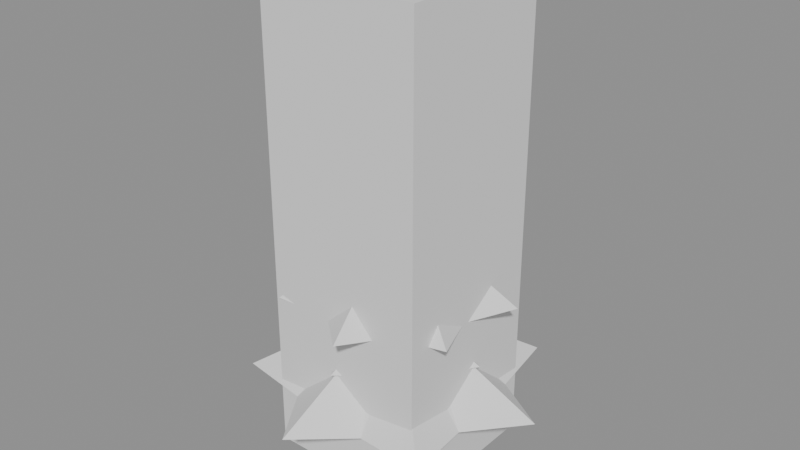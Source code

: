 # Source: model.blend  (saved by Blender 5.2.45; exported with 4.5.12 LTS)
import bpy
from mathutils import Matrix  # noqa: F401  (used for matrix-valued properties, if any)

bpy.ops.wm.read_factory_settings(use_empty=True)
scene = bpy.context.scene
scene.name = 'Scene'

# ---- meshes
me_trunk__barkbrown = bpy.data.meshes.new('Trunk__BarkBrown')
me_trunk__barkbrown.from_pydata([(0.0, 0.275, 0.0), (0.0, 0.275, 6.8), (0.2382, 0.1375, 0.0), (0.2382, 0.1375, 6.8), (0.2382, -0.1375, 0.0), (0.2382, -0.1375, 6.8), (0.0, -0.275, 0.0), (0.0, -0.275, 6.8), (-0.2382, -0.1375, 0.0), (-0.2382, -0.1375, 6.8), (-0.2382, 0.1375, 0.0), (-0.2382, 0.1375, 6.8)], [], [(0, 1, 3, 2), (2, 3, 5, 4), (4, 5, 7, 6), (6, 7, 9, 8), (3, 1, 11, 9, 7, 5), (8, 9, 11, 10), (10, 11, 1, 0), (0, 2, 4, 6, 8, 10)])
_uv = me_trunk__barkbrown.uv_layers.new(name='UVMap')
_uv.uv.foreach_set('vector', [1.0, 0.5, 1.0, 1.0, 0.8333, 1.0, 0.8333, 0.5, 0.8333, 0.5, 0.8333, 1.0, 0.6667, 1.0, 0.6667, 0.5, 0.6667, 0.5, 0.6667, 1.0, 0.5, 1.0, 0.5, 0.5, 0.5, 0.5, 0.5, 1.0, 0.3333, 1.0, 0.3333, 0.5, 0.4578, 0.37, 0.25, 0.49, 0.04215, 0.37, 0.04215, 0.13, 0.25, 0.01, 0.4578, 0.13, 0.3333, 0.5, 0.3333, 1.0, 0.1667, 1.0, 0.1667, 0.5, 0.1667, 0.5, 0.1667, 1.0, -8.941e-08, 1.0, -8.941e-08, 0.5, 0.75, 0.49, 0.9578, 0.37, 0.9578, 0.13, 0.75, 0.01, 0.5422, 0.13, 0.5422, 0.37])
me_trunk__barkbrown.update()
me_rootflare__barkbrownshade = bpy.data.meshes.new('RootFlare__BarkBrownShade')
me_rootflare__barkbrownshade.from_pydata([(0.0, 0.5, 0.0), (0.0, 0.275, 0.32), (0.433, 0.25, 0.0), (0.2382, 0.1375, 0.32), (0.433, -0.25, 0.0), (0.2382, -0.1375, 0.32), (0.0, -0.5, 0.0), (0.0, -0.275, 0.32), (-0.433, -0.25, 0.0), (-0.2382, -0.1375, 0.32), (-0.433, 0.25, 0.0), (-0.2382, 0.1375, 0.32)], [], [(0, 1, 3, 2), (2, 3, 5, 4), (4, 5, 7, 6), (6, 7, 9, 8), (3, 1, 11, 9, 7, 5), (8, 9, 11, 10), (10, 11, 1, 0), (0, 2, 4, 6, 8, 10)])
_uv = me_rootflare__barkbrownshade.uv_layers.new(name='UVMap')
_uv.uv.foreach_set('vector', [1.0, 0.5, 1.0, 1.0, 0.8333, 1.0, 0.8333, 0.5, 0.8333, 0.5, 0.8333, 1.0, 0.6667, 1.0, 0.6667, 0.5, 0.6667, 0.5, 0.6667, 1.0, 0.5, 1.0, 0.5, 0.5, 0.5, 0.5, 0.5, 1.0, 0.3333, 1.0, 0.3333, 0.5, 0.4578, 0.37, 0.25, 0.49, 0.04215, 0.37, 0.04215, 0.13, 0.25, 0.01, 0.4578, 0.13, 0.3333, 0.5, 0.3333, 1.0, 0.1667, 1.0, 0.1667, 0.5, 0.1667, 0.5, 0.1667, 1.0, -8.941e-08, 1.0, -8.941e-08, 0.5, 0.75, 0.49, 0.9578, 0.37, 0.9578, 0.13, 0.75, 0.01, 0.5422, 0.13, 0.5422, 0.37])
me_rootflare__barkbrownshade.update()
me_needlescore__needlesageshade = bpy.data.meshes.new('NeedlesCore__NeedleSageShade')
me_needlescore__needlesageshade.from_pydata([(0.0, 1.375, 0.9619), (0.9723, 0.9723, 0.9619), (1.375, 0.0, 0.9619), (0.9723, -0.9723, 0.9619), (0.0, -1.375, 0.9619), (-0.9723, -0.9723, 0.9619), (-1.375, 0.0, 0.9619), (-0.9723, 0.9723, 0.9619), (0.0, 0.0, 2.438), (0.0, 1.054, 2.589), (0.7454, 0.7454, 2.589), (1.054, 0.0, 2.589), (0.7454, -0.7454, 2.589), (0.0, -1.054, 2.589), (-0.7454, -0.7454, 2.589), (-1.054, 0.0, 2.589), (-0.7454, 0.7454, 2.589), (0.0, 0.0, 4.065), (0.0, 0.7333, 4.217), (0.5185, 0.5185, 4.217), (0.7333, 0.0, 4.217), (0.5185, -0.5185, 4.217), (0.0, -0.7333, 4.217), (-0.5185, -0.5185, 4.217), (-0.7333, 0.0, 4.217), (-0.5185, 0.5185, 4.217), (0.0, 0.0, 5.693), (0.0, 0.4125, 5.844), (0.2917, 0.2917, 5.844), (0.4125, 0.0, 5.844), (0.2917, -0.2917, 5.844), (0.0, -0.4125, 5.844), (-0.2917, -0.2917, 5.844), (-0.4125, 0.0, 5.844), (-0.2917, 0.2917, 5.844), (0.0, 0.0, 7.32)], [], [(0, 8, 1), (1, 8, 2), (2, 8, 3), (3, 8, 4), (4, 8, 5), (5, 8, 6), (0, 1, 2, 3, 4, 5, 6, 7), (6, 8, 7), (7, 8, 0), (9, 17, 10), (10, 17, 11), (11, 17, 12), (12, 17, 13), (13, 17, 14), (14, 17, 15), (9, 10, 11, 12, 13, 14, 15, 16), (15, 17, 16), (16, 17, 9), (18, 26, 19), (19, 26, 20), (20, 26, 21), (21, 26, 22), (22, 26, 23), (23, 26, 24), (18, 19, 20, 21, 22, 23, 24, 25), (24, 26, 25), (25, 26, 18), (27, 35, 28), (28, 35, 29), (29, 35, 30), (30, 35, 31), (31, 35, 32), (32, 35, 33), (27, 28, 29, 30, 31, 32, 33, 34), (33, 35, 34), (34, 35, 27)])
_uv = me_needlescore__needlesageshade.uv_layers.new(name='UVMap')
_uv.uv.foreach_set('vector', [0.25, 0.49, 0.25, 0.25, 0.4197, 0.4197, 0.4197, 0.4197, 0.25, 0.25, 0.49, 0.25, 0.49, 0.25, 0.25, 0.25, 0.4197, 0.08029, 0.4197, 0.08029, 0.25, 0.25, 0.25, 0.01, 0.25, 0.01, 0.25, 0.25, 0.08029, 0.08029, 0.08029, 0.08029, 0.25, 0.25, 0.01, 0.25, 0.75, 0.49, 0.9197, 0.4197, 0.99, 0.25, 0.9197, 0.08029, 0.75, 0.01, 0.5803, 0.08029, 0.51, 0.25, 0.5803, 0.4197, 0.01, 0.25, 0.25, 0.25, 0.08029, 0.4197, 0.08029, 0.4197, 0.25, 0.25, 0.25, 0.49, 0.25, 0.49, 0.25, 0.25, 0.4197, 0.4197, 0.4197, 0.4197, 0.25, 0.25, 0.49, 0.25, 0.49, 0.25, 0.25, 0.25, 0.4197, 0.08029, 0.4197, 0.08029, 0.25, 0.25, 0.25, 0.01, 0.25, 0.01, 0.25, 0.25, 0.08029, 0.08029, 0.08029, 0.08029, 0.25, 0.25, 0.01, 0.25, 0.75, 0.49, 0.9197, 0.4197, 0.99, 0.25, 0.9197, 0.08029, 0.75, 0.01, 0.5803, 0.08029, 0.51, 0.25, 0.5803, 0.4197, 0.01, 0.25, 0.25, 0.25, 0.08029, 0.4197, 0.08029, 0.4197, 0.25, 0.25, 0.25, 0.49, 0.25, 0.49, 0.25, 0.25, 0.4197, 0.4197, 0.4197, 0.4197, 0.25, 0.25, 0.49, 0.25, 0.49, 0.25, 0.25, 0.25, 0.4197, 0.08029, 0.4197, 0.08029, 0.25, 0.25, 0.25, 0.01, 0.25, 0.01, 0.25, 0.25, 0.08029, 0.08029, 0.08029, 0.08029, 0.25, 0.25, 0.01, 0.25, 0.75, 0.49, 0.9197, 0.4197, 0.99, 0.25, 0.9197, 0.08029, 0.75, 0.01, 0.5803, 0.08029, 0.51, 0.25, 0.5803, 0.4197, 0.01, 0.25, 0.25, 0.25, 0.08029, 0.4197, 0.08029, 0.4197, 0.25, 0.25, 0.25, 0.49, 0.25, 0.49, 0.25, 0.25, 0.4197, 0.4197, 0.4197, 0.4197, 0.25, 0.25, 0.49, 0.25, 0.49, 0.25, 0.25, 0.25, 0.4197, 0.08029, 0.4197, 0.08029, 0.25, 0.25, 0.25, 0.01, 0.25, 0.01, 0.25, 0.25, 0.08029, 0.08029, 0.08029, 0.08029, 0.25, 0.25, 0.01, 0.25, 0.75, 0.49, 0.9197, 0.4197, 0.99, 0.25, 0.9197, 0.08029, 0.75, 0.01, 0.5803, 0.08029, 0.51, 0.25, 0.5803, 0.4197, 0.01, 0.25, 0.25, 0.25, 0.08029, 0.4197, 0.08029, 0.4197, 0.25, 0.25, 0.25, 0.49])
me_needlescore__needlesageshade.update()
me_needles__needlesage = bpy.data.meshes.new('Needles__NeedleSage')
me_needles__needlesage.from_pydata([(2.482, 0.2997, 1.173), (1.474, 0.9428, 1.12), (1.313, 2.127, 1.173), (0.1821, 1.741, 1.12), (-0.8445, 2.353, 1.173), (-1.247, 1.228, 1.12), (-2.366, 0.8069, 1.173), (-1.737, -0.2098, 1.12), (-2.106, -1.347, 1.173), (-0.9192, -1.489, 1.12), (-0.2601, -2.486, 1.173), (0.5911, -1.647, 1.12), (1.782, -1.754, 1.173), (1.656, -0.5648, 1.12), (0.3723, 0.04495, 2.438), (0.197, 0.3191, 2.438), (-0.1267, 0.353, 2.438), (-0.3549, 0.121, 2.438), (-0.3159, -0.202, 2.438), (-0.03902, -0.373, 2.438), (0.2673, -0.263, 2.438), (1.778, 0.7166, 2.8), (0.9035, 0.9919, 2.747), (0.5481, 1.837, 2.8), (-0.2121, 1.325, 2.747), (-1.094, 1.574, 2.8), (-1.168, 0.6601, 2.747), (-1.913, 0.1257, 2.8), (-1.244, -0.5016, 2.747), (-1.291, -1.417, 2.8), (-0.3837, -1.286, 2.747), (0.3031, -1.893, 2.8), (0.7659, -1.102, 2.747), (1.669, -0.943, 2.8), (1.339, -0.08797, 2.747), (0.2666, 0.1075, 4.065), (0.08221, 0.2755, 4.065), (-0.1641, 0.236, 4.065), (-0.2869, 0.01885, 4.065), (-0.1936, -0.2125, 4.065), (0.04546, -0.2839, 4.065), (0.2503, -0.1415, 4.065), (0.962, 0.9232, 4.428), (0.3263, 0.8744, 4.375), (-0.122, 1.328, 4.428), (-0.4802, 0.8003, 4.375), (-1.114, 0.7324, 4.428), (-0.9251, 0.1235, 4.375), (-1.267, -0.4144, 4.428), (-0.6734, -0.6463, 4.375), (-0.4661, -1.249, 4.428), (0.08542, -0.9294, 4.375), (0.686, -1.143, 4.428), (0.7799, -0.5127, 4.375), (1.322, -0.1765, 4.428), (0.8871, 0.2901, 4.375), (0.1443, 0.1385, 5.693), (-0.0183, 0.1992, 5.693), (-0.1671, 0.1099, 5.693), (-0.1901, -0.06216, 5.693), (-0.06992, -0.1874, 5.693), (0.1029, -0.1715, 5.693), (0.1982, -0.02647, 5.693), (0.6893, 0.2956, 6.055), (0.3449, 0.3958, 6.003), (0.1986, 0.7232, 6.055), (-0.0944, 0.5164, 6.003), (-0.4416, 0.6062, 6.055), (-0.4626, 0.2482, 6.003), (-0.7493, 0.0327, 6.055), (-0.4825, -0.2069, 6.003), (-0.4927, -0.5654, 6.055), (-0.139, -0.5063, 6.003), (0.1349, -0.7378, 6.055), (0.3091, -0.4243, 6.003), (0.6609, -0.3546, 6.055), (0.5245, -0.02289, 6.003), (0.1034, 0.04435, 7.32), (0.02979, 0.1085, 7.32), (-0.06624, 0.09093, 7.32), (-0.1124, 0.004905, 7.32), (-0.07391, -0.08481, 7.32), (0.02023, -0.1107, 7.32), (0.09913, -0.05318, 7.32), (0.0, 0.3, 7.2), (0.2598, 0.15, 7.2), (0.2598, -0.15, 7.2), (0.0, -0.3, 7.2), (-0.2598, -0.15, 7.2), (-0.2598, 0.15, 7.2), (0.0, 0.0, 8.0)], [], [(0, 1, 14), (1, 2, 15, 14), (2, 3, 15), (3, 4, 16, 15), (4, 5, 16), (5, 6, 17, 16), (6, 7, 17), (7, 8, 18, 17), (8, 9, 18), (9, 10, 19, 18), (10, 11, 19), (11, 12, 20, 19), (12, 13, 20), (13, 0, 14, 20), (14, 15, 16, 17, 18, 19, 20), (13, 11, 9, 7, 5, 3, 1), (1, 0, 13), (3, 2, 1), (5, 4, 3), (7, 6, 5), (9, 8, 7), (11, 10, 9), (13, 12, 11), (21, 22, 35), (22, 23, 36, 35), (23, 24, 36), (24, 25, 37, 36), (25, 26, 37), (26, 27, 38, 37), (27, 28, 38), (28, 29, 39, 38), (29, 30, 39), (30, 31, 40, 39), (31, 32, 40), (32, 33, 41, 40), (33, 34, 41), (34, 21, 35, 41), (35, 36, 37, 38, 39, 40, 41), (34, 32, 30, 28, 26, 24, 22), (22, 21, 34), (24, 23, 22), (26, 25, 24), (28, 27, 26), (30, 29, 28), (32, 31, 30), (34, 33, 32), (42, 43, 56), (43, 44, 57, 56), (44, 45, 57), (45, 46, 58, 57), (46, 47, 58), (47, 48, 59, 58), (48, 49, 59), (49, 50, 60, 59), (50, 51, 60), (51, 52, 61, 60), (52, 53, 61), (53, 54, 62, 61), (54, 55, 62), (55, 42, 56, 62), (56, 57, 58, 59, 60, 61, 62), (55, 53, 51, 49, 47, 45, 43), (43, 42, 55), (45, 44, 43), (47, 46, 45), (49, 48, 47), (51, 50, 49), (53, 52, 51), (55, 54, 53), (63, 64, 77), (64, 65, 78, 77), (65, 66, 78), (66, 67, 79, 78), (67, 68, 79), (68, 69, 80, 79), (69, 70, 80), (70, 71, 81, 80), (71, 72, 81), (72, 73, 82, 81), (73, 74, 82), (74, 75, 83, 82), (75, 76, 83), (76, 63, 77, 83), (77, 78, 79, 80, 81, 82, 83), (76, 74, 72, 70, 68, 66, 64), (64, 63, 76), (66, 65, 64), (68, 67, 66), (70, 69, 68), (72, 71, 70), (74, 73, 72), (76, 75, 74), (84, 90, 85), (85, 90, 86), (86, 90, 87), (87, 90, 88), (84, 85, 86, 87, 88, 89), (88, 90, 89), (89, 90, 84)])
_uv = me_needles__needlesage.uv_layers.new(name='UVMap')
_uv.uv.foreach_set('vector', [0.0, 0.0, 0.0, 0.0, 0.0, 0.0, 0.0, 0.0, 0.0, 0.0, 0.0, 0.0, 0.0, 0.0, 0.0, 0.0, 0.0, 0.0, 0.0, 0.0, 0.0, 0.0, 0.0, 0.0, 0.0, 0.0, 0.0, 0.0, 0.0, 0.0, 0.0, 0.0, 0.0, 0.0, 0.0, 0.0, 0.0, 0.0, 0.0, 0.0, 0.0, 0.0, 0.0, 0.0, 0.0, 0.0, 0.0, 0.0, 0.0, 0.0, 0.0, 0.0, 0.0, 0.0, 0.0, 0.0, 0.0, 0.0, 0.0, 0.0, 0.0, 0.0, 0.0, 0.0, 0.0, 0.0, 0.0, 0.0, 0.0, 0.0, 0.0, 0.0, 0.0, 0.0, 0.0, 0.0, 0.0, 0.0, 0.0, 0.0, 0.0, 0.0, 0.0, 0.0, 0.0, 0.0, 0.0, 0.0, 0.0, 0.0, 0.0, 0.0, 0.0, 0.0, 0.0, 0.0, 0.0, 0.0, 0.0, 0.0, 0.0, 0.0, 0.0, 0.0, 0.0, 0.0, 0.0, 0.0, 0.0, 0.0, 0.0, 0.0, 0.0, 0.0, 0.0, 0.0, 0.0, 0.0, 0.0, 0.0, 0.0, 0.0, 0.0, 0.0, 0.0, 0.0, 0.0, 0.0, 0.0, 0.0, 0.0, 0.0, 0.0, 0.0, 0.0, 0.0, 0.0, 0.0, 0.0, 0.0, 0.0, 0.0, 0.0, 0.0, 0.0, 0.0, 0.0, 0.0, 0.0, 0.0, 0.0, 0.0, 0.0, 0.0, 0.0, 0.0, 0.0, 0.0, 0.0, 0.0, 0.0, 0.0, 0.0, 0.0, 0.0, 0.0, 0.0, 0.0, 0.0, 0.0, 0.0, 0.0, 0.0, 0.0, 0.0, 0.0, 0.0, 0.0, 0.0, 0.0, 0.0, 0.0, 0.0, 0.0, 0.0, 0.0, 0.0, 0.0, 0.0, 0.0, 0.0, 0.0, 0.0, 0.0, 0.0, 0.0, 0.0, 0.0, 0.0, 0.0, 0.0, 0.0, 0.0, 0.0, 0.0, 0.0, 0.0, 0.0, 0.0, 0.0, 0.0, 0.0, 0.0, 0.0, 0.0, 0.0, 0.0, 0.0, 0.0, 0.0, 0.0, 0.0, 0.0, 0.0, 0.0, 0.0, 0.0, 0.0, 0.0, 0.0, 0.0, 0.0, 0.0, 0.0, 0.0, 0.0, 0.0, 0.0, 0.0, 0.0, 0.0, 0.0, 0.0, 0.0, 0.0, 0.0, 0.0, 0.0, 0.0, 0.0, 0.0, 0.0, 0.0, 0.0, 0.0, 0.0, 0.0, 0.0, 0.0, 0.0, 0.0, 0.0, 0.0, 0.0, 0.0, 0.0, 0.0, 0.0, 0.0, 0.0, 0.0, 0.0, 0.0, 0.0, 0.0, 0.0, 0.0, 0.0, 0.0, 0.0, 0.0, 0.0, 0.0, 0.0, 0.0, 0.0, 0.0, 0.0, 0.0, 0.0, 0.0, 0.0, 0.0, 0.0, 0.0, 0.0, 0.0, 0.0, 0.0, 0.0, 0.0, 0.0, 0.0, 0.0, 0.0, 0.0, 0.0, 0.0, 0.0, 0.0, 0.0, 0.0, 0.0, 0.0, 0.0, 0.0, 0.0, 0.0, 0.0, 0.0, 0.0, 0.0, 0.0, 0.0, 0.0, 0.0, 0.0, 0.0, 0.0, 0.0, 0.0, 0.0, 0.0, 0.0, 0.0, 0.0, 0.0, 0.0, 0.0, 0.0, 0.0, 0.0, 0.0, 0.0, 0.0, 0.0, 0.0, 0.0, 0.0, 0.0, 0.0, 0.0, 0.0, 0.0, 0.0, 0.0, 0.0, 0.0, 0.0, 0.0, 0.0, 0.0, 0.0, 0.0, 0.0, 0.0, 0.0, 0.0, 0.0, 0.0, 0.0, 0.0, 0.0, 0.0, 0.0, 0.0, 0.0, 0.0, 0.0, 0.0, 0.0, 0.0, 0.0, 0.0, 0.0, 0.0, 0.0, 0.0, 0.0, 0.0, 0.0, 0.0, 0.0, 0.0, 0.0, 0.0, 0.0, 0.0, 0.0, 0.0, 0.0, 0.0, 0.0, 0.0, 0.0, 0.0, 0.0, 0.0, 0.0, 0.0, 0.0, 0.0, 0.0, 0.0, 0.0, 0.0, 0.0, 0.0, 0.0, 0.0, 0.0, 0.0, 0.0, 0.0, 0.0, 0.0, 0.0, 0.0, 0.0, 0.0, 0.0, 0.0, 0.0, 0.0, 0.0, 0.0, 0.0, 0.0, 0.0, 0.0, 0.0, 0.0, 0.0, 0.0, 0.0, 0.0, 0.0, 0.0, 0.0, 0.0, 0.0, 0.0, 0.0, 0.0, 0.0, 0.0, 0.0, 0.0, 0.0, 0.0, 0.0, 0.0, 0.0, 0.0, 0.0, 0.0, 0.0, 0.0, 0.0, 0.0, 0.0, 0.0, 0.0, 0.0, 0.0, 0.0, 0.0, 0.0, 0.0, 0.0, 0.0, 0.0, 0.0, 0.0, 0.0, 0.0, 0.0, 0.0, 0.0, 0.0, 0.0, 0.0, 0.0, 0.0, 0.0, 0.0, 0.0, 0.0, 0.0, 0.0, 0.0, 0.0, 0.0, 0.0, 0.0, 0.0, 0.0, 0.0, 0.0, 0.0, 0.0, 0.0, 0.0, 0.0, 0.0, 0.0, 0.0, 0.0, 0.0, 0.0, 0.0, 0.0, 0.0, 0.0, 0.0, 0.0, 0.0, 0.0, 0.0, 0.0, 0.0, 0.0, 0.0, 0.0, 0.0, 0.0, 0.0, 0.0, 0.0, 0.0, 0.0, 0.0, 0.0, 0.0, 0.0, 0.0, 0.0, 0.0, 0.0, 0.0, 0.0, 0.0, 0.0, 0.0, 0.0, 0.0, 0.0, 0.0, 0.0, 0.0, 0.0, 0.0, 0.0, 0.0, 0.0, 0.0, 0.0, 0.0, 0.0, 0.0, 0.0, 0.0, 0.0, 0.0, 0.0, 0.0, 0.0, 0.0, 0.0, 0.0, 0.0, 0.0, 0.0, 0.0, 0.0, 0.0, 0.0, 0.0, 0.0, 0.0, 0.0, 0.0, 0.0, 0.0, 0.0, 0.0, 0.0, 0.0, 0.0, 0.0, 0.0, 0.0, 0.0, 0.0, 0.0, 0.0, 0.0, 0.0, 0.0, 0.0, 0.0, 0.0, 0.0, 0.0, 0.0, 0.0, 0.0, 0.0, 0.0, 0.0, 0.0, 0.0, 0.0, 0.0, 0.0, 0.0, 0.0, 0.0, 0.0, 0.0, 0.0, 0.0, 0.0, 0.0, 0.0, 0.0, 0.0, 0.0, 0.0, 0.0, 0.0, 0.0, 0.0, 0.0, 0.0, 0.0, 0.0, 0.0, 0.0, 0.0, 0.0, 0.0, 0.0, 0.0, 0.0, 0.0, 0.0, 0.0, 0.0, 0.0, 0.0, 0.0, 0.0, 0.0, 0.0, 0.0, 0.0, 0.0, 0.0, 0.0, 0.0, 0.0, 0.25, 0.49, 0.25, 0.25, 0.4578, 0.37, 0.4578, 0.37, 0.25, 0.25, 0.4578, 0.13, 0.4578, 0.13, 0.25, 0.25, 0.25, 0.01, 0.25, 0.01, 0.25, 0.25, 0.04215, 0.13, 0.75, 0.49, 0.9578, 0.37, 0.9578, 0.13, 0.75, 0.01, 0.5422, 0.13, 0.5422, 0.37, 0.04215, 0.13, 0.25, 0.25, 0.04215, 0.37, 0.04215, 0.37, 0.25, 0.25, 0.25, 0.49])
me_needles__needlesage.update()
me_snow__snowwhite = bpy.data.meshes.new('Snow__SnowWhite')
me_snow__snowwhite.from_pydata([(1.484, 0.1792, 1.865), (0.9146, 0.5849, 1.839), (0.7853, 1.272, 1.865), (0.113, 1.08, 1.839), (-0.505, 1.407, 1.865), (-0.7738, 0.7616, 1.839), (-1.415, 0.4825, 1.865), (-1.078, -0.1302, 1.839), (-1.259, -0.8054, 1.865), (-0.5703, -0.9239, 1.839), (-0.1555, -1.487, 1.865), (0.3667, -1.022, 1.839), (1.066, -1.049, 1.865), (1.028, -0.3504, 1.839), (0.6066, 0.07325, 2.366), (0.3209, 0.5199, 2.366), (-0.2064, 0.5751, 2.366), (-0.5783, 0.1972, 2.366), (-0.5147, -0.3292, 2.366), (-0.06357, -0.6077, 2.366), (0.4355, -0.4286, 2.366), (1.063, 0.4285, 3.493), (0.5605, 0.6153, 3.466), (0.3278, 1.098, 3.493), (-0.1316, 0.8219, 3.466), (-0.6543, 0.941, 3.493), (-0.7246, 0.4095, 3.466), (-1.144, 0.07515, 3.493), (-0.772, -0.3112, 3.466), (-0.7718, -0.8473, 3.493), (-0.238, -0.7976, 3.466), (0.1812, -1.132, 3.493), (0.4752, -0.6834, 3.466), (0.9978, -0.5639, 3.493), (0.8306, -0.05457, 3.466), (0.4345, 0.1751, 3.993), (0.134, 0.4489, 3.993), (-0.2674, 0.3846, 3.993), (-0.4674, 0.03071, 3.993), (-0.3154, -0.3463, 3.993), (0.07407, -0.4625, 3.993), (0.4078, -0.2305, 3.993), (0.5753, 0.5521, 5.12), (0.2024, 0.5425, 5.094), (-0.07298, 0.794, 5.12), (-0.2979, 0.4965, 5.094), (-0.6663, 0.438, 5.12), (-0.5739, 0.07664, 5.094), (-0.7578, -0.2478, 5.12), (-0.4178, -0.4009, 5.094), (-0.2787, -0.747, 5.12), (0.053, -0.5766, 5.094), (0.4102, -0.6837, 5.12), (0.4838, -0.3181, 5.094), (0.7903, -0.1055, 5.12), (0.5504, 0.18, 5.094), (0.2351, 0.2256, 5.621), (-0.02982, 0.3245, 5.621), (-0.2723, 0.179, 5.621), (-0.3097, -0.1013, 5.621), (-0.1139, -0.3053, 5.621), (0.1677, -0.2794, 5.621), (0.323, -0.04313, 5.621), (0.4122, 0.1768, 6.748), (0.214, 0.2456, 6.721), (0.1188, 0.4325, 6.748), (-0.05856, 0.3204, 6.721), (-0.2641, 0.3625, 6.748), (-0.287, 0.154, 6.721), (-0.4481, 0.01955, 6.748), (-0.2993, -0.1284, 6.721), (-0.2947, -0.3381, 6.748), (-0.08625, -0.3141, 6.721), (0.08064, -0.4412, 6.748), (0.1918, -0.2633, 6.721), (0.3952, -0.212, 6.748), (0.3254, -0.0142, 6.721), (0.1685, 0.07226, 7.248), (0.04854, 0.1768, 7.248), (-0.1079, 0.1482, 7.248), (-0.1831, 0.007992, 7.248), (-0.1204, -0.1382, 7.248), (0.03296, -0.1803, 7.248), (0.1615, -0.08666, 7.248)], [], [(0, 1, 14), (1, 2, 15, 14), (2, 3, 15), (3, 4, 16, 15), (4, 5, 16), (5, 6, 17, 16), (6, 7, 17), (7, 8, 18, 17), (8, 9, 18), (9, 10, 19, 18), (10, 11, 19), (11, 12, 20, 19), (12, 13, 20), (13, 0, 14, 20), (14, 15, 16, 17, 18, 19, 20), (21, 22, 35), (22, 23, 36, 35), (23, 24, 36), (24, 25, 37, 36), (25, 26, 37), (26, 27, 38, 37), (27, 28, 38), (28, 29, 39, 38), (29, 30, 39), (30, 31, 40, 39), (31, 32, 40), (32, 33, 41, 40), (33, 34, 41), (34, 21, 35, 41), (35, 36, 37, 38, 39, 40, 41), (42, 43, 56), (43, 44, 57, 56), (44, 45, 57), (45, 46, 58, 57), (46, 47, 58), (47, 48, 59, 58), (48, 49, 59), (49, 50, 60, 59), (50, 51, 60), (51, 52, 61, 60), (52, 53, 61), (53, 54, 62, 61), (54, 55, 62), (55, 42, 56, 62), (56, 57, 58, 59, 60, 61, 62), (63, 64, 77), (64, 65, 78, 77), (65, 66, 78), (66, 67, 79, 78), (67, 68, 79), (68, 69, 80, 79), (69, 70, 80), (70, 71, 81, 80), (71, 72, 81), (72, 73, 82, 81), (73, 74, 82), (74, 75, 83, 82), (75, 76, 83), (76, 63, 77, 83), (77, 78, 79, 80, 81, 82, 83)])
me_snow__snowwhite.update()
me_cube = bpy.data.meshes.new('Cube')
me_cube.from_pydata([(-1.375, -1.375, -4.0), (-1.375, -1.375, 4.0), (-1.375, 1.375, -4.0), (-1.375, 1.375, 4.0), (1.375, -1.375, -4.0), (1.375, -1.375, 4.0), (1.375, 1.375, -4.0), (1.375, 1.375, 4.0)], [], [(0, 1, 3, 2), (2, 3, 7, 6), (6, 7, 5, 4), (4, 5, 1, 0), (2, 6, 4, 0), (7, 3, 1, 5)])
_uv = me_cube.uv_layers.new(name='UVMap')
_uv.uv.foreach_set('vector', [0.375, 0.0, 0.625, 0.0, 0.625, 0.25, 0.375, 0.25, 0.375, 0.25, 0.625, 0.25, 0.625, 0.5, 0.375, 0.5, 0.375, 0.5, 0.625, 0.5, 0.625, 0.75, 0.375, 0.75, 0.375, 0.75, 0.625, 0.75, 0.625, 1.0, 0.375, 1.0, 0.125, 0.5, 0.375, 0.5, 0.375, 0.75, 0.125, 0.75, 0.625, 0.5, 0.875, 0.5, 0.875, 0.75, 0.625, 0.75])
me_cube.update()

# ---- objects
ob_trunk__barkbrown = bpy.data.objects.new('Trunk__BarkBrown', me_trunk__barkbrown)
ob_rootflare__barkbrownshade = bpy.data.objects.new('RootFlare__BarkBrownShade', me_rootflare__barkbrownshade)
ob_needlescore__needlesageshade = bpy.data.objects.new('NeedlesCore__NeedleSageShade', me_needlescore__needlesageshade)
ob_needles__needlesage = bpy.data.objects.new('Needles__NeedleSage', me_needles__needlesage)
ob_snow__snowwhite = bpy.data.objects.new('Snow__SnowWhite', me_snow__snowwhite)
ob_col_tree = bpy.data.objects.new('COL_Tree', me_cube)
ob_att_treebase = bpy.data.objects.new('ATT_TreeBase', None)

# ---- transforms, parenting, visibility, modifiers, constraints
ob_trunk__barkbrown.location = (0.0, 0.0, 0.0)
ob_rootflare__barkbrownshade.location = (0.0, 0.0, 0.0)
ob_needlescore__needlesageshade.location = (0.0, 0.0, 0.0)
ob_needles__needlesage.location = (0.0, 0.0, 0.0)
ob_snow__snowwhite.location = (0.0, 0.0, 0.0)
ob_col_tree.location = (0.0, 0.0, 4.0)
ob_col_tree.display_type = 'WIRE'
ob_att_treebase.location = (0.0, 0.0, 0.0)

# ---- collection membership
scene.collection.objects.link(ob_trunk__barkbrown)
scene.collection.objects.link(ob_rootflare__barkbrownshade)
scene.collection.objects.link(ob_needlescore__needlesageshade)
scene.collection.objects.link(ob_needles__needlesage)
scene.collection.objects.link(ob_snow__snowwhite)
scene.collection.objects.link(ob_col_tree)
scene.collection.objects.link(ob_att_treebase)

# ---- scene / render settings (as saved in the file)
scene.frame_start = 1; scene.frame_end = 250; scene.frame_set(1)
scene.render.engine = 'BLENDER_EEVEE_NEXT'
scene.render.bake_bias = 0.0
scene.render.bake_samples = 0
scene.render.compositor_device = 'GPU'
scene.eevee.use_volume_custom_range = False
scene.eevee.fast_gi_thickness_near = 0.1
scene.eevee.fast_gi_thickness_far = 0.0
scene.eevee.ray_tracing_options.screen_trace_thickness = 0.1
bpy.context.view_layer.update()

# ---- added for rendering (the .blend has no active camera and no usable light): camera, sun + grey world if the file has none
cam_auto = bpy.data.cameras.new('AutoCamera')
cam_auto.lens = 50.0
cam_auto.sensor_width = 36.0
cam_auto.clip_end = 1000.0
ob_auto_camera = bpy.data.objects.new('AutoCamera', cam_auto)
scene.collection.objects.link(ob_auto_camera)
ob_auto_camera.location = (9.80245, -11.7602, 11.7957)
ob_auto_camera.rotation_euler = (1.09748, -7.21219e-08, 0.694738)
scene.camera = ob_auto_camera
light_auto_sun = bpy.data.lights.new('AutoSun', 'SUN')
light_auto_sun.energy = 3.0
light_auto_sun.angle = 0.0523599
ob_auto_sun = bpy.data.objects.new('AutoSun', light_auto_sun)
scene.collection.objects.link(ob_auto_sun)
ob_auto_sun.rotation_euler = (0.872665, 0.174533, 0.523599)
if scene.world is None:
    world_auto = bpy.data.worlds.new('AutoWorld')
    world_auto.color = (0.3, 0.3, 0.3)
    scene.world = world_auto
bpy.context.view_layer.update()
